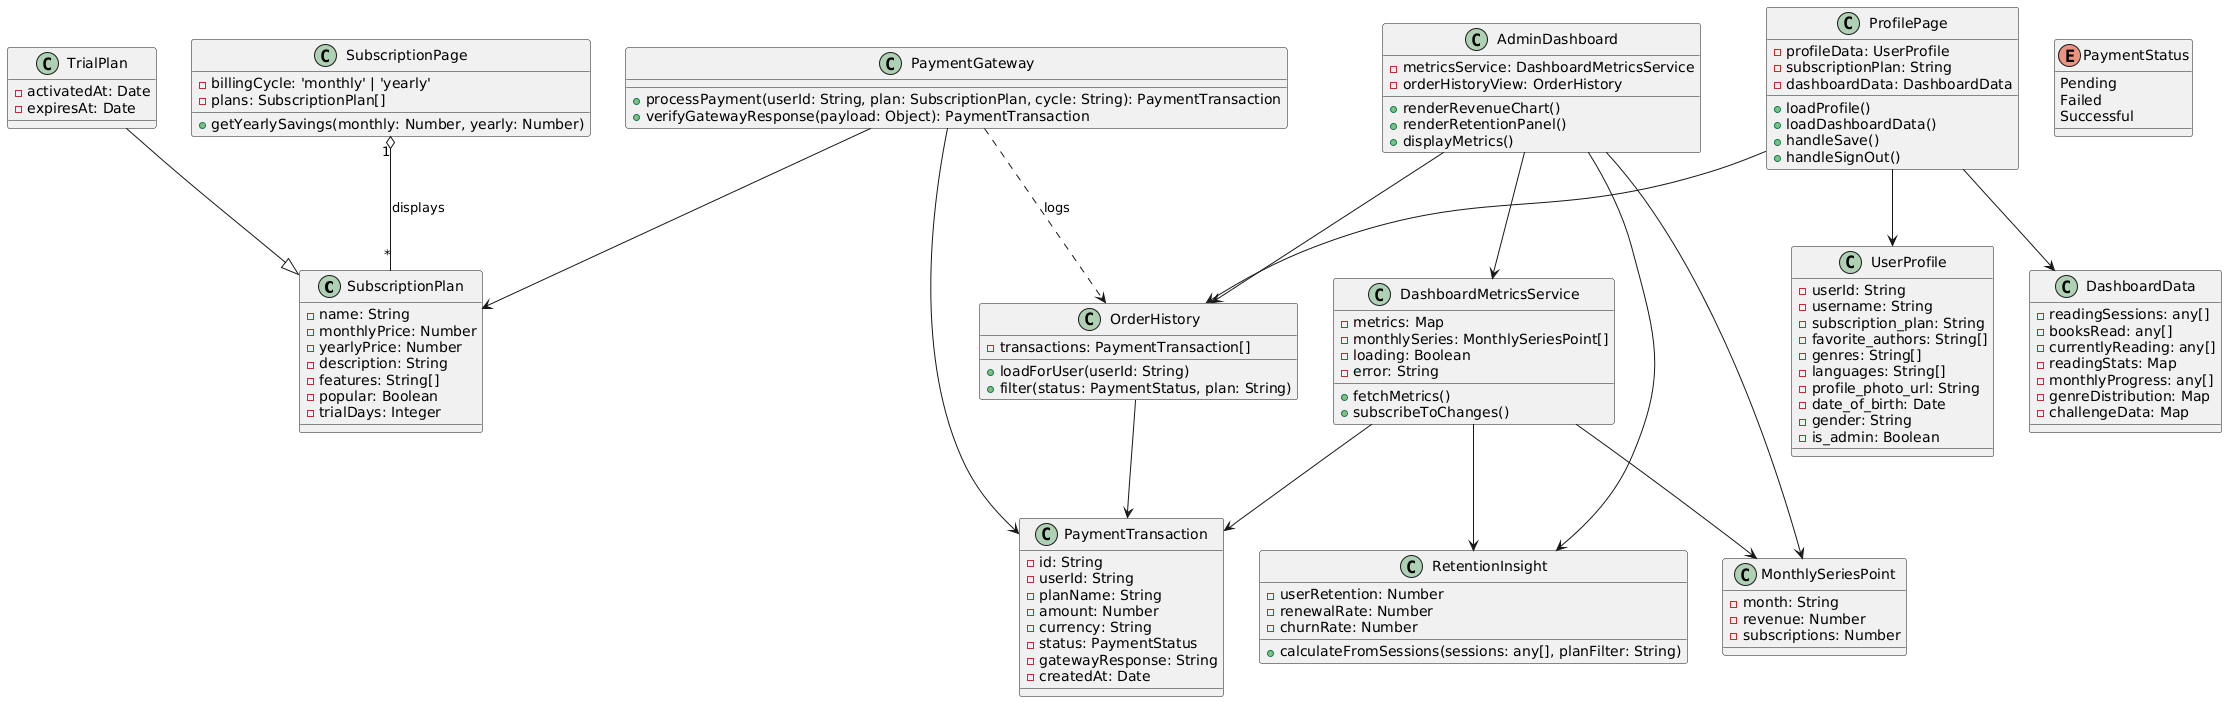

The diagram above was rendered by PlantUML. Its source (embedded in the PNG):
@startuml
class SubscriptionPlan {
  -name: String
  -monthlyPrice: Number
  -yearlyPrice: Number
  -description: String
  -features: String[]
  -popular: Boolean
  -trialDays: Integer
}

class TrialPlan {
  -activatedAt: Date
  -expiresAt: Date
}
TrialPlan --|> SubscriptionPlan

class SubscriptionPage {
  -billingCycle: 'monthly' | 'yearly'
  -plans: SubscriptionPlan[]
  +getYearlySavings(monthly: Number, yearly: Number)
}
SubscriptionPage "1" o-- "*" SubscriptionPlan : displays

class UserProfile {
  -userId: String
  -username: String
  -subscription_plan: String
  -favorite_authors: String[]
  -genres: String[]
  -languages: String[]
  -profile_photo_url: String
  -date_of_birth: Date
  -gender: String
  -is_admin: Boolean
}

class DashboardData {
  -readingSessions: any[]
  -booksRead: any[]
  -currentlyReading: any[]
  -readingStats: Map
  -monthlyProgress: any[]
  -genreDistribution: Map
  -challengeData: Map
}

class ProfilePage {
  -profileData: UserProfile
  -subscriptionPlan: String
  -dashboardData: DashboardData
  +loadProfile()
  +loadDashboardData()
  +handleSave()
  +handleSignOut()
}
ProfilePage --> UserProfile
ProfilePage --> DashboardData
ProfilePage --> OrderHistory

class OrderHistory {
  -transactions: PaymentTransaction[]
  +loadForUser(userId: String)
  +filter(status: PaymentStatus, plan: String)
}
OrderHistory --> PaymentTransaction

enum PaymentStatus {
  Pending
  Failed
  Successful
}

class PaymentTransaction {
  -id: String
  -userId: String
  -planName: String
  -amount: Number
  -currency: String
  -status: PaymentStatus
  -gatewayResponse: String
  -createdAt: Date
}

class PaymentGateway {
  +processPayment(userId: String, plan: SubscriptionPlan, cycle: String): PaymentTransaction
  +verifyGatewayResponse(payload: Object): PaymentTransaction
}
PaymentGateway --> SubscriptionPlan
PaymentGateway --> PaymentTransaction
PaymentGateway ..> OrderHistory : logs

class MonthlySeriesPoint {
  -month: String
  -revenue: Number
  -subscriptions: Number
}

class RetentionInsight {
  -userRetention: Number
  -renewalRate: Number
  -churnRate: Number
  +calculateFromSessions(sessions: any[], planFilter: String)
}

class DashboardMetricsService {
  -metrics: Map
  -monthlySeries: MonthlySeriesPoint[]
  -loading: Boolean
  -error: String
  +fetchMetrics()
  +subscribeToChanges()
}
DashboardMetricsService --> PaymentTransaction
DashboardMetricsService --> MonthlySeriesPoint
DashboardMetricsService --> RetentionInsight

class AdminDashboard {
  -metricsService: DashboardMetricsService
  -orderHistoryView: OrderHistory
  +renderRevenueChart()
  +renderRetentionPanel()
  +displayMetrics()
}
AdminDashboard --> DashboardMetricsService
AdminDashboard --> MonthlySeriesPoint
AdminDashboard --> RetentionInsight
AdminDashboard --> OrderHistory
@enduml